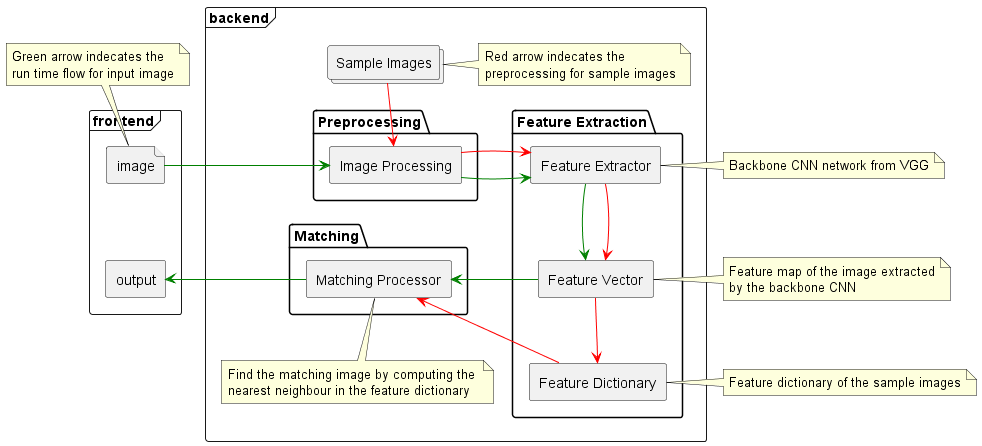

The diagram above was rendered by PlantUML. Its source (embedded in the PNG):
@startuml "System Design for My App"

skinparam ComponentStyle rectangle


frame frontend{
    file image
    [output]
    image -[hidden]- [output]
}


frame backend {
    collections "Sample Images"
    note as R
    Red arrow indecates the 
    preprocessing for sample images
    end note

    package Preprocessing {
        [Image Processing]
    }


    package "Feature Extraction"{
        [Feature Extractor]
        [Feature Vector]
        [Feature Dictionary]
    }

    package "Matching"{
        [Matching Processor]
    }
    note as MP
    Find the matching image by computing the 
    nearest neighbour in the feature dictionary
    end note
}

image->[Image Processing] #Green
[Sample Images]-->[Image Processing] #Red
[Image Processing] -> [Feature Extractor] #Green
[Image Processing] -> [Feature Extractor] #Red
[Feature Extractor]-->[Feature Vector] #Green
[Feature Extractor]-->[Feature Vector] #Red
[Feature Vector]-->[Feature Dictionary] #Red

[Matching Processor]<-[Feature Vector] #Green
[Matching Processor]<-[Feature Dictionary] #Red

[output]<-[Matching Processor] #Green

note as G
Green arrow indecates the 
run time flow for input image
end note

note as CNN
Backbone CNN network from VGG
end note

note as FM
Feature map of the image extracted
by the backbone CNN
end note

note as FD
Feature dictionary of the sample images
end note



G -- image
[Sample Images] - R

CNN - [Feature Extractor]

FM - [Feature Vector]

FD - [Feature Dictionary]

[Matching Processor] -- MP

@enduml